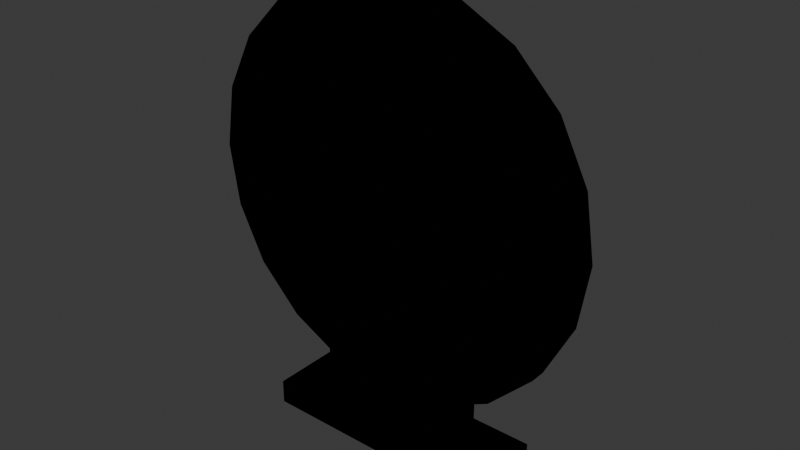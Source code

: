 # Source: ACES_ESPELHO_BANHEIRO_v01.blend  (saved by Blender 4.2.66; exported with 4.5.12 LTS)
import bpy
from mathutils import Matrix  # noqa: F401  (used for matrix-valued properties, if any)

bpy.ops.wm.read_factory_settings(use_empty=True)
scene = bpy.context.scene
scene.name = 'Scene'

# ---- collections
col_collection = bpy.data.collections.new('Collection'); scene.collection.children.link(col_collection)
col_office_mousepad_v01 = bpy.data.collections.new('OFFICE_MOUSEPAD_v01'); scene.collection.children.link(col_office_mousepad_v01)
col_office_luminaria_v01 = bpy.data.collections.new('OFFICE_LUMINARIA_v01'); scene.collection.children.link(col_office_luminaria_v01)
col_office_prateleira_v01 = bpy.data.collections.new('OFFICE_PRATELEIRA_v01'); scene.collection.children.link(col_office_prateleira_v01)
col_office_gaveteiro_v01 = bpy.data.collections.new('OFFICE_GAVETEIRO_v01'); scene.collection.children.link(col_office_gaveteiro_v01)
col_office_quadro_v01 = bpy.data.collections.new('OFFICE_QUADRO_v01'); scene.collection.children.link(col_office_quadro_v01)
col_office_cadeira_gamer_v01 = bpy.data.collections.new('OFFICE_CADEIRA_GAMER_v01'); scene.collection.children.link(col_office_cadeira_gamer_v01)
col_eletro_microondas_v01 = bpy.data.collections.new('ELETRO_MICROONDAS_v01'); scene.collection.children.link(col_eletro_microondas_v01)
col_eletro_cafeteira_v01 = bpy.data.collections.new('ELETRO_CAFETEIRA_v01'); scene.collection.children.link(col_eletro_cafeteira_v01)
col_eletro_liquidificador_v01 = bpy.data.collections.new('ELETRO_LIQUIDIFICADOR_v01'); scene.collection.children.link(col_eletro_liquidificador_v01)
col_eletro_torradeira_v01 = bpy.data.collections.new('ELETRO_TORRADEIRA_v01'); scene.collection.children.link(col_eletro_torradeira_v01)
col_eletro_airfryer_v01 = bpy.data.collections.new('ELETRO_AIRFRYER_v01'); scene.collection.children.link(col_eletro_airfryer_v01)
col_eletro_batedeira_v01 = bpy.data.collections.new('ELETRO_BATEDEIRA_v01'); scene.collection.children.link(col_eletro_batedeira_v01)
col_eletro_fogao2_v01 = bpy.data.collections.new('ELETRO_FOGAO2_v01'); scene.collection.children.link(col_eletro_fogao2_v01)
col_eletro_coifa_v01 = bpy.data.collections.new('ELETRO_COIFA_v01'); scene.collection.children.link(col_eletro_coifa_v01)
col_parede_prateleira_v01 = bpy.data.collections.new('PAREDE_PRATELEIRA_v01'); scene.collection.children.link(col_parede_prateleira_v01)
col_parede_espelho_grande_v01 = bpy.data.collections.new('PAREDE_ESPELHO_GRANDE_v01'); scene.collection.children.link(col_parede_espelho_grande_v01)
col_parede_quadro_triplo_v01 = bpy.data.collections.new('PAREDE_QUADRO_TRIPLO_v01'); scene.collection.children.link(col_parede_quadro_triplo_v01)
col_parede_relogio_cuco_v01 = bpy.data.collections.new('PAREDE_RELOGIO_CUCO_v01'); scene.collection.children.link(col_parede_relogio_cuco_v01)
col_parede_adesivo_v01 = bpy.data.collections.new('PAREDE_ADESIVO_v01'); scene.collection.children.link(col_parede_adesivo_v01)
col_parede_nicho_v01 = bpy.data.collections.new('PAREDE_NICHO_v01'); scene.collection.children.link(col_parede_nicho_v01)
col_parede_suporte_tempero_v01 = bpy.data.collections.new('PAREDE_SUPORTE_TEMPERO_v01'); scene.collection.children.link(col_parede_suporte_tempero_v01)
col_parede_gancho_v01 = bpy.data.collections.new('PAREDE_GANCHO_v01'); scene.collection.children.link(col_parede_gancho_v01)
col_aces_espelho_banheiro_v01 = bpy.data.collections.new('ACES_ESPELHO_BANHEIRO_v01'); scene.collection.children.link(col_aces_espelho_banheiro_v01)

# ---- materials (node trees are filled in below, after node groups)
mat_polyroom_pbr = bpy.data.materials.new('Polyroom_PBR')

# ---- material node trees
mat_polyroom_pbr.use_nodes = True; mat_polyroom_pbr.node_tree.nodes.clear()
_N = mat_polyroom_pbr.node_tree.nodes; _L = mat_polyroom_pbr.node_tree.links
n0 = _N.new('ShaderNodeOutputMaterial'); n0.name = 'Material Output'; n0.location = (0, 0)
n1 = _N.new('ShaderNodeBsdfPrincipled'); n1.name = 'Principled BSDF'; n1.location = (0, 0)
n1.inputs[2].default_value = 0.8
n2 = _N.new('ShaderNodeVertexColor'); n2.name = 'Color Attribute'; n2.location = (0, 0)
n2.layer_name = 'Color'
_L.new(n2.outputs[0], n1.inputs[0])
n0.is_active_output = True

# ---- world
world_world = bpy.data.worlds.new('World'); scene.world = world_world
world_world.use_nodes = True; world_world.node_tree.nodes.clear()
_N = world_world.node_tree.nodes; _L = world_world.node_tree.links
n0 = _N.new('ShaderNodeOutputWorld'); n0.name = 'World Output'; n0.location = (300, 300)
n1 = _N.new('ShaderNodeBackground'); n1.name = 'Background'; n1.location = (10, 300)
n1.inputs[0].default_value = (0.05088, 0.05088, 0.05088, 1.0)
_L.new(n1.outputs[0], n0.inputs[0])
n0.is_active_output = True
world_world.color = (0.05088, 0.05088, 0.05088)
world_world.sun_shadow_jitter_overblur = 0.0

# ---- meshes
me_aces_espelho_banheiro_v01 = bpy.data.meshes.new('ACES_ESPELHO_BANHEIRO_v01')
me_aces_espelho_banheiro_v01.from_pydata([(0.0, 0.015, 0.7), (0.0, -0.015, 0.7), (0.08652, 0.015, 0.6863), (0.08652, -0.015, 0.6863), (0.1646, 0.015, 0.6465), (0.1646, -0.015, 0.6465), (0.2265, 0.015, 0.5846), (0.2265, -0.015, 0.5846), (0.2663, 0.015, 0.5065), (0.2663, -0.015, 0.5065), (0.28, 0.015, 0.42), (0.28, -0.015, 0.42), (0.2663, 0.015, 0.3335), (0.2663, -0.015, 0.3335), (0.2265, 0.015, 0.2554), (0.2265, -0.015, 0.2554), (0.1646, 0.015, 0.1935), (0.1646, -0.015, 0.1935), (0.08652, 0.015, 0.1537), (0.08652, -0.015, 0.1537), (0.0, 0.015, 0.14), (0.0, -0.015, 0.14), (-0.08652, 0.015, 0.1537), (-0.08652, -0.015, 0.1537), (-0.1646, 0.015, 0.1935), (-0.1646, -0.015, 0.1935), (-0.2265, 0.015, 0.2554), (-0.2265, -0.015, 0.2554), (-0.2663, 0.015, 0.3335), (-0.2663, -0.015, 0.3335), (-0.28, 0.015, 0.42), (-0.28, -0.015, 0.42), (-0.2663, 0.015, 0.5065), (-0.2663, -0.015, 0.5065), (-0.2265, 0.015, 0.5846), (-0.2265, -0.015, 0.5846), (-0.1646, 0.015, 0.6465), (-0.1646, -0.015, 0.6465), (-0.08652, 0.015, 0.6863), (-0.08652, -0.015, 0.6863), (0.0, 0.0125, 0.74), (0.0, -0.0125, 0.74), (0.09889, 0.0125, 0.7243), (0.09889, -0.0125, 0.7243), (0.1881, 0.0125, 0.6789), (0.1881, -0.0125, 0.6789), (0.2589, 0.0125, 0.6081), (0.2589, -0.0125, 0.6081), (0.3043, 0.0125, 0.5189), (0.3043, -0.0125, 0.5189), (0.32, 0.0125, 0.42), (0.32, -0.0125, 0.42), (0.3043, 0.0125, 0.3211), (0.3043, -0.0125, 0.3211), (0.2589, 0.0125, 0.2319), (0.2589, -0.0125, 0.2319), (0.1881, 0.0125, 0.1611), (0.1881, -0.0125, 0.1611), (0.09889, 0.0125, 0.1157), (0.09889, -0.0125, 0.1157), (0.0, 0.0125, 0.1), (0.0, -0.0125, 0.1), (-0.09889, 0.0125, 0.1157), (-0.09889, -0.0125, 0.1157), (-0.1881, 0.0125, 0.1611), (-0.1881, -0.0125, 0.1611), (-0.2589, 0.0125, 0.2319), (-0.2589, -0.0125, 0.2319), (-0.3043, 0.0125, 0.3211), (-0.3043, -0.0125, 0.3211), (-0.32, 0.0125, 0.42), (-0.32, -0.0125, 0.42), (-0.3043, 0.0125, 0.5189), (-0.3043, -0.0125, 0.5189), (-0.2589, 0.0125, 0.6081), (-0.2589, -0.0125, 0.6081), (-0.1881, 0.0125, 0.6789), (-0.1881, -0.0125, 0.6789), (-0.09889, 0.0125, 0.7243), (-0.09889, -0.0125, 0.7243), (0.0, 0.016, 0.7), (0.0, -0.016, 0.7), (0.08652, 0.016, 0.6863), (0.08652, -0.016, 0.6863), (0.1646, 0.016, 0.6465), (0.1646, -0.016, 0.6465), (0.2265, 0.016, 0.5846), (0.2265, -0.016, 0.5846), (0.2663, 0.016, 0.5065), (0.2663, -0.016, 0.5065), (0.28, 0.016, 0.42), (0.28, -0.016, 0.42), (0.2663, 0.016, 0.3335), (0.2663, -0.016, 0.3335), (0.2265, 0.016, 0.2554), (0.2265, -0.016, 0.2554), (0.1646, 0.016, 0.1935), (0.1646, -0.016, 0.1935), (0.08652, 0.016, 0.1537), (0.08652, -0.016, 0.1537), (0.0, 0.016, 0.14), (0.0, -0.016, 0.14), (-0.08652, 0.016, 0.1537), (-0.08652, -0.016, 0.1537), (-0.1646, 0.016, 0.1935), (-0.1646, -0.016, 0.1935), (-0.2265, 0.016, 0.2554), (-0.2265, -0.016, 0.2554), (-0.2663, 0.016, 0.3335), (-0.2663, -0.016, 0.3335), (-0.28, 0.016, 0.42), (-0.28, -0.016, 0.42), (-0.2663, 0.016, 0.5065), (-0.2663, -0.016, 0.5065), (-0.2265, 0.016, 0.5846), (-0.2265, -0.016, 0.5846), (-0.1646, 0.016, 0.6465), (-0.1646, -0.016, 0.6465), (-0.08652, 0.016, 0.6863), (-0.08652, -0.016, 0.6863), (-0.2, -0.04, 0.0), (-0.2, -0.04, 0.04), (-0.2, 0.08, 0.0), (-0.2, 0.08, 0.04), (0.2, -0.04, 0.0), (0.2, -0.04, 0.04), (0.2, 0.08, 0.0), (0.2, 0.08, 0.04), (-0.1, 0.055, 0.04), (-0.1, 0.055, 0.14), (-0.07525, 0.04475, 0.04), (-0.07525, 0.04475, 0.14), (-0.065, 0.02, 0.04), (-0.065, 0.02, 0.14), (-0.07525, -0.004749, 0.04), (-0.07525, -0.004749, 0.14), (-0.1, -0.015, 0.04), (-0.1, -0.015, 0.14), (-0.1247, -0.004749, 0.04), (-0.1247, -0.004749, 0.14), (-0.135, 0.02, 0.04), (-0.135, 0.02, 0.14), (-0.1247, 0.04475, 0.04), (-0.1247, 0.04475, 0.14), (0.1, 0.055, 0.04), (0.1, 0.055, 0.14), (0.1247, 0.04475, 0.04), (0.1247, 0.04475, 0.14), (0.135, 0.02, 0.04), (0.135, 0.02, 0.14), (0.1247, -0.004749, 0.04), (0.1247, -0.004749, 0.14), (0.1, -0.015, 0.04), (0.1, -0.015, 0.14), (0.07525, -0.004749, 0.04), (0.07525, -0.004749, 0.14), (0.065, 0.02, 0.04), (0.065, 0.02, 0.14), (0.07525, 0.04475, 0.04), (0.07525, 0.04475, 0.14)], [], [(0, 1, 3, 2), (2, 3, 5, 4), (4, 5, 7, 6), (6, 7, 9, 8), (8, 9, 11, 10), (10, 11, 13, 12), (12, 13, 15, 14), (14, 15, 17, 16), (16, 17, 19, 18), (18, 19, 21, 20), (20, 21, 23, 22), (22, 23, 25, 24), (24, 25, 27, 26), (26, 27, 29, 28), (28, 29, 31, 30), (30, 31, 33, 32), (32, 33, 35, 34), (34, 35, 37, 36), (3, 1, 39, 37, 35, 33, 31, 29, 27, 25, 23, 21, 19, 17, 15, 13, 11, 9, 7, 5), (36, 37, 39, 38), (38, 39, 1, 0), (0, 2, 4, 6, 8, 10, 12, 14, 16, 18, 20, 22, 24, 26, 28, 30, 32, 34, 36, 38), (40, 41, 43, 42), (42, 43, 45, 44), (44, 45, 47, 46), (46, 47, 49, 48), (48, 49, 51, 50), (50, 51, 53, 52), (52, 53, 55, 54), (54, 55, 57, 56), (56, 57, 59, 58), (58, 59, 61, 60), (60, 61, 63, 62), (62, 63, 65, 64), (64, 65, 67, 66), (66, 67, 69, 68), (68, 69, 71, 70), (70, 71, 73, 72), (72, 73, 75, 74), (74, 75, 77, 76), (43, 41, 79, 77, 75, 73, 71, 69, 67, 65, 63, 61, 59, 57, 55, 53, 51, 49, 47, 45), (76, 77, 79, 78), (78, 79, 41, 40), (40, 42, 44, 46, 48, 50, 52, 54, 56, 58, 60, 62, 64, 66, 68, 70, 72, 74, 76, 78), (80, 81, 83, 82), (82, 83, 85, 84), (84, 85, 87, 86), (86, 87, 89, 88), (88, 89, 91, 90), (90, 91, 93, 92), (92, 93, 95, 94), (94, 95, 97, 96), (96, 97, 99, 98), (98, 99, 101, 100), (100, 101, 103, 102), (102, 103, 105, 104), (104, 105, 107, 106), (106, 107, 109, 108), (108, 109, 111, 110), (110, 111, 113, 112), (112, 113, 115, 114), (114, 115, 117, 116), (83, 81, 119, 117, 115, 113, 111, 109, 107, 105, 103, 101, 99, 97, 95, 93, 91, 89, 87, 85), (116, 117, 119, 118), (118, 119, 81, 80), (80, 82, 84, 86, 88, 90, 92, 94, 96, 98, 100, 102, 104, 106, 108, 110, 112, 114, 116, 118), (120, 121, 123, 122), (122, 123, 127, 126), (126, 127, 125, 124), (124, 125, 121, 120), (122, 126, 124, 120), (127, 123, 121, 125), (128, 129, 131, 130), (130, 131, 133, 132), (132, 133, 135, 134), (134, 135, 137, 136), (136, 137, 139, 138), (138, 139, 141, 140), (131, 129, 143, 141, 139, 137, 135, 133), (140, 141, 143, 142), (142, 143, 129, 128), (128, 130, 132, 134, 136, 138, 140, 142), (144, 145, 147, 146), (146, 147, 149, 148), (148, 149, 151, 150), (150, 151, 153, 152), (152, 153, 155, 154), (154, 155, 157, 156), (147, 145, 159, 157, 155, 153, 151, 149), (156, 157, 159, 158), (158, 159, 145, 144), (144, 146, 148, 150, 152, 154, 156, 158)])
_uv = me_aces_espelho_banheiro_v01.uv_layers.new(name='UVMap')
_uv.uv.foreach_set('vector', [0.05539, 0.8224, 0.03887, 0.8224, 0.03887, 0.7748, 0.05539, 0.7748, 0.05539, 0.7748, 0.03887, 0.7748, 0.03887, 0.7318, 0.05539, 0.7318, 0.8365, 0.6253, 0.853, 0.6253, 0.853, 0.6594, 0.8365, 0.6594, 0.8365, 0.6594, 0.853, 0.6594, 0.853, 0.7024, 0.8365, 0.7024, 0.8365, 0.7024, 0.853, 0.7024, 0.853, 0.75, 0.8365, 0.75, 0.8365, 0.75, 0.853, 0.75, 0.853, 0.7977, 0.8365, 0.7977, 0.8365, 0.7977, 0.853, 0.7977, 0.853, 0.8407, 0.8365, 0.8407, 0.8365, 0.8407, 0.853, 0.8407, 0.853, 0.8748, 0.8365, 0.8748, 0.08608, 0.9131, 0.06955, 0.9131, 0.06955, 0.8701, 0.08608, 0.8701, 0.08608, 0.8701, 0.06955, 0.8701, 0.06955, 0.8224, 0.08608, 0.8224, 0.08608, 0.8224, 0.06955, 0.8224, 0.06955, 0.7748, 0.08608, 0.7748, 0.08608, 0.7748, 0.06955, 0.7748, 0.06955, 0.7318, 0.08608, 0.7318, 0.8837, 0.8748, 0.8672, 0.8748, 0.8672, 0.8407, 0.8837, 0.8407, 0.8837, 0.8407, 0.8672, 0.8407, 0.8672, 0.7977, 0.8837, 0.7977, 0.8837, 0.7977, 0.8672, 0.7977, 0.8672, 0.75, 0.8837, 0.75, 0.8837, 0.75, 0.8672, 0.75, 0.8672, 0.7024, 0.8837, 0.7024, 0.8837, 0.7024, 0.8672, 0.7024, 0.8672, 0.6594, 0.8837, 0.6594, 0.8837, 0.6594, 0.8672, 0.6594, 0.8672, 0.6253, 0.8837, 0.6253, 0.4517, 0.02199, 0.4976, 0.007081, 0.5459, 0.007081, 0.5918, 0.02199, 0.6308, 0.05036, 0.6592, 0.08939, 0.6741, 0.1353, 0.6741, 0.1835, 0.6592, 0.2294, 0.6308, 0.2685, 0.5918, 0.2968, 0.5459, 0.3117, 0.4976, 0.3117, 0.4517, 0.2968, 0.4127, 0.2685, 0.3843, 0.2294, 0.3694, 0.1835, 0.3694, 0.1353, 0.3843, 0.08939, 0.4127, 0.05036, 0.05539, 0.9131, 0.03887, 0.9131, 0.03887, 0.8701, 0.05539, 0.8701, 0.05539, 0.8701, 0.03887, 0.8701, 0.03887, 0.8224, 0.05539, 0.8224, 0.4976, 0.3259, 0.5459, 0.3259, 0.5918, 0.3408, 0.6308, 0.3692, 0.6592, 0.4082, 0.6741, 0.4541, 0.6741, 0.5024, 0.6592, 0.5483, 0.6308, 0.5873, 0.5918, 0.6157, 0.5459, 0.6306, 0.4976, 0.6306, 0.4517, 0.6157, 0.4127, 0.5873, 0.3843, 0.5483, 0.3694, 0.5024, 0.3694, 0.4541, 0.3843, 0.4082, 0.4127, 0.3692, 0.4517, 0.3408, 0.8979, 0.7289, 0.9116, 0.7289, 0.9116, 0.7833, 0.8979, 0.7833, 0.8979, 0.7833, 0.9116, 0.7833, 0.9116, 0.8325, 0.8979, 0.8325, 0.8365, 0.3259, 0.8503, 0.3259, 0.8503, 0.3649, 0.8365, 0.3649, 0.8365, 0.3649, 0.8503, 0.3649, 0.8503, 0.414, 0.8365, 0.414, 0.8365, 0.414, 0.8503, 0.414, 0.8503, 0.4685, 0.8365, 0.4685, 0.8365, 0.4685, 0.8503, 0.4685, 0.8503, 0.523, 0.8365, 0.523, 0.8365, 0.523, 0.8503, 0.523, 0.8503, 0.5721, 0.8365, 0.5721, 0.8365, 0.5721, 0.8503, 0.5721, 0.8503, 0.6111, 0.8365, 0.6111, 0.9379, 0.5331, 0.9241, 0.5331, 0.9241, 0.484, 0.9379, 0.484, 0.9379, 0.484, 0.9241, 0.484, 0.9241, 0.4295, 0.9379, 0.4295, 0.9379, 0.4295, 0.9241, 0.4295, 0.9241, 0.375, 0.9379, 0.375, 0.9379, 0.375, 0.9241, 0.375, 0.9241, 0.3259, 0.9379, 0.3259, 0.8782, 0.6111, 0.8644, 0.6111, 0.8644, 0.5721, 0.8782, 0.5721, 0.8782, 0.5721, 0.8644, 0.5721, 0.8644, 0.523, 0.8782, 0.523, 0.8782, 0.523, 0.8644, 0.523, 0.8644, 0.4685, 0.8782, 0.4685, 0.8782, 0.4685, 0.8644, 0.4685, 0.8644, 0.414, 0.8782, 0.414, 0.8782, 0.414, 0.8644, 0.414, 0.8644, 0.3649, 0.8782, 0.3649, 0.8782, 0.3649, 0.8644, 0.3649, 0.8644, 0.3259, 0.8782, 0.3259, 0.2612, 0.02412, 0.3058, 0.05654, 0.3382, 0.1012, 0.3553, 0.1536, 0.3553, 0.2087, 0.3382, 0.2612, 0.3058, 0.3058, 0.2612, 0.3382, 0.2087, 0.3553, 0.1536, 0.3553, 0.1012, 0.3382, 0.05654, 0.3058, 0.02412, 0.2612, 0.007081, 0.2087, 0.007081, 0.1536, 0.02412, 0.1012, 0.05654, 0.05654, 0.1012, 0.02412, 0.1536, 0.007081, 0.2087, 0.007081, 0.8979, 0.6253, 0.9116, 0.6253, 0.9116, 0.6744, 0.8979, 0.6744, 0.8979, 0.6744, 0.9116, 0.6744, 0.9116, 0.7289, 0.8979, 0.7289, 0.3058, 0.4189, 0.3382, 0.4635, 0.3553, 0.5159, 0.3553, 0.5711, 0.3382, 0.6235, 0.3058, 0.6682, 0.2612, 0.7006, 0.2087, 0.7176, 0.1536, 0.7176, 0.1012, 0.7006, 0.05654, 0.6682, 0.02412, 0.6235, 0.007081, 0.5711, 0.007081, 0.5159, 0.02412, 0.4635, 0.05654, 0.4189, 0.1012, 0.3865, 0.1536, 0.3694, 0.2087, 0.3694, 0.2612, 0.3865, 0.8924, 0.4166, 0.91, 0.4166, 0.91, 0.4642, 0.8924, 0.4642, 0.8924, 0.4642, 0.91, 0.4642, 0.91, 0.5072, 0.8924, 0.5072, 0.8047, 0.3259, 0.8223, 0.3259, 0.8223, 0.36, 0.8047, 0.36, 0.8047, 0.36, 0.8223, 0.36, 0.8223, 0.403, 0.8047, 0.403, 0.8047, 0.403, 0.8223, 0.403, 0.8223, 0.4507, 0.8047, 0.4507, 0.8047, 0.4507, 0.8223, 0.4507, 0.8223, 0.4983, 0.8047, 0.4983, 0.8047, 0.4983, 0.8223, 0.4983, 0.8223, 0.5413, 0.8047, 0.5413, 0.8047, 0.5413, 0.8223, 0.5413, 0.8223, 0.5755, 0.8047, 0.5755, 0.02471, 0.9131, 0.007081, 0.9131, 0.007081, 0.8701, 0.02471, 0.8701, 0.02471, 0.8701, 0.007081, 0.8701, 0.007081, 0.8224, 0.02471, 0.8224, 0.02471, 0.8224, 0.007081, 0.8224, 0.007081, 0.7748, 0.02471, 0.7748, 0.02471, 0.7748, 0.007081, 0.7748, 0.007081, 0.7318, 0.02471, 0.7318, 0.8223, 0.8392, 0.8047, 0.8392, 0.8047, 0.805, 0.8223, 0.805, 0.8223, 0.805, 0.8047, 0.805, 0.8047, 0.7621, 0.8223, 0.7621, 0.8223, 0.7621, 0.8047, 0.7621, 0.8047, 0.7144, 0.8223, 0.7144, 0.8223, 0.7144, 0.8047, 0.7144, 0.8047, 0.6667, 0.8223, 0.6667, 0.8223, 0.6667, 0.8047, 0.6667, 0.8047, 0.6237, 0.8223, 0.6237, 0.8223, 0.6237, 0.8047, 0.6237, 0.8047, 0.5896, 0.8223, 0.5896, 0.4517, 0.6596, 0.4976, 0.6447, 0.5459, 0.6447, 0.5918, 0.6596, 0.6308, 0.688, 0.6592, 0.727, 0.6741, 0.7729, 0.6741, 0.8212, 0.6592, 0.8671, 0.6308, 0.9061, 0.5918, 0.9345, 0.5459, 0.9494, 0.4976, 0.9494, 0.4517, 0.9345, 0.4127, 0.9061, 0.3843, 0.8671, 0.3694, 0.8212, 0.3694, 0.7729, 0.3843, 0.727, 0.4127, 0.688, 0.8924, 0.3259, 0.91, 0.3259, 0.91, 0.3689, 0.8924, 0.3689, 0.8924, 0.3689, 0.91, 0.3689, 0.91, 0.4166, 0.8924, 0.4166, 0.8165, 0.007081, 0.8647, 0.007081, 0.9106, 0.02199, 0.9496, 0.05036, 0.978, 0.08939, 0.9929, 0.1353, 0.9929, 0.1835, 0.978, 0.2294, 0.9496, 0.2685, 0.9106, 0.2968, 0.8647, 0.3117, 0.8165, 0.3117, 0.7706, 0.2968, 0.7315, 0.2685, 0.7032, 0.2294, 0.6883, 0.1835, 0.6883, 0.1353, 0.7032, 0.08939, 0.7315, 0.05036, 0.7706, 0.02199, 0.1585, 0.7979, 0.1364, 0.7979, 0.1364, 0.7318, 0.1585, 0.7318, 0.7905, 0.5462, 0.7685, 0.5462, 0.7685, 0.3259, 0.7905, 0.3259, 0.1223, 0.7979, 0.1002, 0.7979, 0.1002, 0.7318, 0.1223, 0.7318, 0.7905, 0.7807, 0.7685, 0.7807, 0.7685, 0.5604, 0.7905, 0.5604, 0.7544, 0.5604, 0.7544, 0.7807, 0.6883, 0.7807, 0.6883, 0.5604, 0.7544, 0.3259, 0.7544, 0.5462, 0.6883, 0.5462, 0.6883, 0.3259, 0.2691, 0.7869, 0.2691, 0.7318, 0.2827, 0.7318, 0.2827, 0.7869, 0.2969, 0.7869, 0.2969, 0.7318, 0.3105, 0.7318, 0.3105, 0.7869, 0.3105, 0.7869, 0.3105, 0.7318, 0.3242, 0.7318, 0.3242, 0.7869, 0.6883, 0.85, 0.6883, 0.7949, 0.7019, 0.7949, 0.7019, 0.85, 0.7019, 0.85, 0.7019, 0.7949, 0.7155, 0.7949, 0.7155, 0.85, 0.1726, 0.7869, 0.1726, 0.7318, 0.1863, 0.7318, 0.1863, 0.7869, 0.3325, 0.8115, 0.3325, 0.8262, 0.3221, 0.8366, 0.3073, 0.8366, 0.2969, 0.8262, 0.2969, 0.8115, 0.3073, 0.801, 0.3221, 0.801, 0.1863, 0.7869, 0.1863, 0.7318, 0.1999, 0.7318, 0.1999, 0.7869, 0.2555, 0.7869, 0.2555, 0.7318, 0.2691, 0.7318, 0.2691, 0.7869, 0.1254, 0.8477, 0.1107, 0.8477, 0.1002, 0.8372, 0.1002, 0.8225, 0.1107, 0.812, 0.1254, 0.812, 0.1359, 0.8225, 0.1359, 0.8372, 0.7433, 0.85, 0.7433, 0.7949, 0.7569, 0.7949, 0.7569, 0.85, 0.1726, 0.8561, 0.1726, 0.801, 0.1863, 0.801, 0.1863, 0.8561, 0.1863, 0.8561, 0.1863, 0.801, 0.1999, 0.801, 0.1999, 0.8561, 0.2555, 0.8561, 0.2555, 0.801, 0.2691, 0.801, 0.2691, 0.8561, 0.2691, 0.8561, 0.2691, 0.801, 0.2827, 0.801, 0.2827, 0.8561, 0.2141, 0.7869, 0.2141, 0.7318, 0.2277, 0.7318, 0.2277, 0.7869, 0.3325, 0.8612, 0.3325, 0.876, 0.3221, 0.8864, 0.3073, 0.8864, 0.2969, 0.876, 0.2969, 0.8612, 0.3073, 0.8508, 0.3221, 0.8508, 0.2277, 0.7869, 0.2277, 0.7318, 0.2413, 0.7318, 0.2413, 0.7869, 0.7297, 0.85, 0.7297, 0.7949, 0.7433, 0.7949, 0.7433, 0.85, 0.8119, 0.889, 0.7971, 0.889, 0.7867, 0.8785, 0.7867, 0.8638, 0.7971, 0.8533, 0.8119, 0.8533, 0.8223, 0.8638, 0.8223, 0.8785])
_ca = me_aces_espelho_banheiro_v01.color_attributes.new('Color', 'FLOAT_COLOR', 'POINT')
_ca.data.foreach_set('color', [0.72, 0.84, 0.9, 1.0, 0.72, 0.84, 0.9, 1.0, 0.72, 0.84, 0.9, 1.0, 0.72, 0.84, 0.9, 1.0, 0.72, 0.84, 0.9, 1.0, 0.72, 0.84, 0.9, 1.0, 0.72, 0.84, 0.9, 1.0, 0.72, 0.84, 0.9, 1.0, 0.72, 0.84, 0.9, 1.0, 0.72, 0.84, 0.9, 1.0, 0.72, 0.84, 0.9, 1.0, 0.72, 0.84, 0.9, 1.0, 0.72, 0.84, 0.9, 1.0, 0.72, 0.84, 0.9, 1.0, 0.72, 0.84, 0.9, 1.0, 0.72, 0.84, 0.9, 1.0, 0.72, 0.84, 0.9, 1.0, 0.72, 0.84, 0.9, 1.0, 0.72, 0.84, 0.9, 1.0, 0.72, 0.84, 0.9, 1.0, 0.72, 0.84, 0.9, 1.0, 0.72, 0.84, 0.9, 1.0, 0.72, 0.84, 0.9, 1.0, 0.72, 0.84, 0.9, 1.0, 0.72, 0.84, 0.9, 1.0, 0.72, 0.84, 0.9, 1.0, 0.72, 0.84, 0.9, 1.0, 0.72, 0.84, 0.9, 1.0, 0.72, 0.84, 0.9, 1.0, 0.72, 0.84, 0.9, 1.0, 0.72, 0.84, 0.9, 1.0, 0.72, 0.84, 0.9, 1.0, 0.72, 0.84, 0.9, 1.0, 0.72, 0.84, 0.9, 1.0, 0.72, 0.84, 0.9, 1.0, 0.72, 0.84, 0.9, 1.0, 0.72, 0.84, 0.9, 1.0, 0.72, 0.84, 0.9, 1.0, 0.72, 0.84, 0.9, 1.0, 0.72, 0.84, 0.9, 1.0, 0.55, 0.38, 0.22, 1.0, 0.55, 0.38, 0.22, 1.0, 0.55, 0.38, 0.22, 1.0, 0.55, 0.38, 0.22, 1.0, 0.55, 0.38, 0.22, 1.0, 0.55, 0.38, 0.22, 1.0, 0.55, 0.38, 0.22, 1.0, 0.55, 0.38, 0.22, 1.0, 0.55, 0.38, 0.22, 1.0, 0.55, 0.38, 0.22, 1.0, 0.55, 0.38, 0.22, 1.0, 0.55, 0.38, 0.22, 1.0, 0.55, 0.38, 0.22, 1.0, 0.55, 0.38, 0.22, 1.0, 0.55, 0.38, 0.22, 1.0, 0.55, 0.38, 0.22, 1.0, 0.55, 0.38, 0.22, 1.0, 0.55, 0.38, 0.22, 1.0, 0.55, 0.38, 0.22, 1.0, 0.55, 0.38, 0.22, 1.0, 0.55, 0.38, 0.22, 1.0, 0.55, 0.38, 0.22, 1.0, 0.55, 0.38, 0.22, 1.0, 0.55, 0.38, 0.22, 1.0, 0.55, 0.38, 0.22, 1.0, 0.55, 0.38, 0.22, 1.0, 0.55, 0.38, 0.22, 1.0, 0.55, 0.38, 0.22, 1.0, 0.55, 0.38, 0.22, 1.0, 0.55, 0.38, 0.22, 1.0, 0.55, 0.38, 0.22, 1.0, 0.55, 0.38, 0.22, 1.0, 0.55, 0.38, 0.22, 1.0, 0.55, 0.38, 0.22, 1.0, 0.55, 0.38, 0.22, 1.0, 0.55, 0.38, 0.22, 1.0, 0.55, 0.38, 0.22, 1.0, 0.55, 0.38, 0.22, 1.0, 0.55, 0.38, 0.22, 1.0, 0.55, 0.38, 0.22, 1.0, 0.55, 0.38, 0.22, 1.0, 0.55, 0.38, 0.22, 1.0, 0.55, 0.38, 0.22, 1.0, 0.55, 0.38, 0.22, 1.0, 0.55, 0.38, 0.22, 1.0, 0.55, 0.38, 0.22, 1.0, 0.55, 0.38, 0.22, 1.0, 0.55, 0.38, 0.22, 1.0, 0.55, 0.38, 0.22, 1.0, 0.55, 0.38, 0.22, 1.0, 0.55, 0.38, 0.22, 1.0, 0.55, 0.38, 0.22, 1.0, 0.55, 0.38, 0.22, 1.0, 0.55, 0.38, 0.22, 1.0, 0.55, 0.38, 0.22, 1.0, 0.55, 0.38, 0.22, 1.0, 0.55, 0.38, 0.22, 1.0, 0.55, 0.38, 0.22, 1.0, 0.55, 0.38, 0.22, 1.0, 0.55, 0.38, 0.22, 1.0, 0.55, 0.38, 0.22, 1.0, 0.55, 0.38, 0.22, 1.0, 0.55, 0.38, 0.22, 1.0, 0.55, 0.38, 0.22, 1.0, 0.55, 0.38, 0.22, 1.0, 0.55, 0.38, 0.22, 1.0, 0.55, 0.38, 0.22, 1.0, 0.55, 0.38, 0.22, 1.0, 0.55, 0.38, 0.22, 1.0, 0.55, 0.38, 0.22, 1.0, 0.55, 0.38, 0.22, 1.0, 0.55, 0.38, 0.22, 1.0, 0.55, 0.38, 0.22, 1.0, 0.55, 0.38, 0.22, 1.0, 0.55, 0.38, 0.22, 1.0, 0.55, 0.38, 0.22, 1.0, 0.55, 0.38, 0.22, 1.0, 0.55, 0.38, 0.22, 1.0, 0.55, 0.38, 0.22, 1.0, 0.55, 0.38, 0.22, 1.0, 0.55, 0.38, 0.22, 1.0, 0.55, 0.38, 0.22, 1.0, 0.55, 0.38, 0.22, 1.0, 0.55, 0.38, 0.22, 1.0, 0.55, 0.38, 0.22, 1.0, 0.55, 0.38, 0.22, 1.0, 0.55, 0.38, 0.22, 1.0, 0.55, 0.38, 0.22, 1.0, 0.93, 0.89, 0.8, 1.0, 0.93, 0.89, 0.8, 1.0, 0.93, 0.89, 0.8, 1.0, 0.93, 0.89, 0.8, 1.0, 0.93, 0.89, 0.8, 1.0, 0.93, 0.89, 0.8, 1.0, 0.93, 0.89, 0.8, 1.0, 0.93, 0.89, 0.8, 1.0, 0.93, 0.89, 0.8, 1.0, 0.93, 0.89, 0.8, 1.0, 0.93, 0.89, 0.8, 1.0, 0.93, 0.89, 0.8, 1.0, 0.93, 0.89, 0.8, 1.0, 0.93, 0.89, 0.8, 1.0, 0.93, 0.89, 0.8, 1.0, 0.93, 0.89, 0.8, 1.0, 0.15, 0.65, 0.65, 1.0, 0.15, 0.65, 0.65, 1.0, 0.15, 0.65, 0.65, 1.0, 0.15, 0.65, 0.65, 1.0, 0.15, 0.65, 0.65, 1.0, 0.15, 0.65, 0.65, 1.0, 0.15, 0.65, 0.65, 1.0, 0.15, 0.65, 0.65, 1.0, 0.15, 0.65, 0.65, 1.0, 0.15, 0.65, 0.65, 1.0, 0.15, 0.65, 0.65, 1.0, 0.15, 0.65, 0.65, 1.0, 0.15, 0.65, 0.65, 1.0, 0.15, 0.65, 0.65, 1.0, 0.15, 0.65, 0.65, 1.0, 0.15, 0.65, 0.65, 1.0])
me_aces_espelho_banheiro_v01.materials.append(mat_polyroom_pbr)
me_aces_espelho_banheiro_v01.update()

# ---- objects
ob_aces_espelho_banheiro_v01 = bpy.data.objects.new('ACES_ESPELHO_BANHEIRO_v01', me_aces_espelho_banheiro_v01)

# ---- transforms, parenting, visibility, modifiers, constraints
ob_aces_espelho_banheiro_v01.location = (0.0, 0.0, 0.0)

# ---- collection membership
col_aces_espelho_banheiro_v01.objects.link(ob_aces_espelho_banheiro_v01)

# ---- scene / render settings (as saved in the file)
scene.frame_start = 1; scene.frame_end = 250; scene.frame_set(1)
scene.render.engine = 'BLENDER_EEVEE_NEXT'
bpy.context.view_layer.update()

# ---- added for rendering (the .blend has no active camera and no usable light): camera, sun
cam_auto = bpy.data.cameras.new('AutoCamera')
cam_auto.lens = 50.0
cam_auto.sensor_width = 36.0
cam_auto.clip_end = 1000.0
ob_auto_camera = bpy.data.objects.new('AutoCamera', cam_auto)
scene.collection.objects.link(ob_auto_camera)
ob_auto_camera.location = (0.911992, -1.07439, 1.09959)
ob_auto_camera.rotation_euler = (1.09748, -7.21219e-08, 0.694738)
scene.camera = ob_auto_camera
light_auto_sun = bpy.data.lights.new('AutoSun', 'SUN')
light_auto_sun.energy = 3.0
light_auto_sun.angle = 0.0523599
ob_auto_sun = bpy.data.objects.new('AutoSun', light_auto_sun)
scene.collection.objects.link(ob_auto_sun)
ob_auto_sun.rotation_euler = (0.872665, 0.174533, 0.523599)
bpy.context.view_layer.update()
